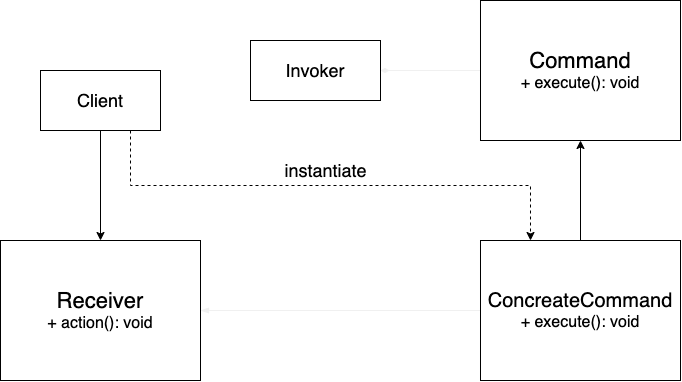

The diagram above was exported from draw.io. Its source (the exported page's mxGraphModel, read from the mxfile embedded in the PNG):
<mxGraphModel dx="1040" dy="866" grid="1" gridSize="10" guides="1" tooltips="1" connect="1" arrows="1" fold="1" page="1" pageScale="1" pageWidth="850" pageHeight="1100" math="0" shadow="0">
  <root>
    <mxCell id="0" />
    <mxCell id="1" parent="0" />
    <mxCell id="24" style="edgeStyle=orthogonalEdgeStyle;rounded=0;orthogonalLoop=1;jettySize=auto;html=1;exitX=0;exitY=0.5;exitDx=0;exitDy=0;entryX=1;entryY=0.5;entryDx=0;entryDy=0;strokeColor=#f0f0f0;endArrow=diamondThin;endFill=1;strokeWidth=1;" edge="1" parent="1" source="7" target="22">
      <mxGeometry relative="1" as="geometry" />
    </mxCell>
    <mxCell id="7" value="&lt;span style=&quot;font-size: 22px&quot;&gt;Command&lt;br&gt;&lt;/span&gt;&lt;font style=&quot;font-size: 16px&quot;&gt;+ execute(): void&lt;/font&gt;" style="rounded=0;whiteSpace=wrap;html=1;" parent="1" vertex="1">
      <mxGeometry x="520" y="250" width="200" height="140" as="geometry" />
    </mxCell>
    <mxCell id="18" style="edgeStyle=orthogonalEdgeStyle;rounded=0;orthogonalLoop=1;jettySize=auto;html=1;exitX=0.5;exitY=0;exitDx=0;exitDy=0;strokeWidth=1;" edge="1" parent="1" source="10" target="7">
      <mxGeometry relative="1" as="geometry" />
    </mxCell>
    <mxCell id="25" style="edgeStyle=orthogonalEdgeStyle;rounded=0;orthogonalLoop=1;jettySize=auto;html=1;exitX=0;exitY=0.5;exitDx=0;exitDy=0;entryX=1;entryY=0.5;entryDx=0;entryDy=0;endArrow=blockThin;endFill=1;strokeColor=#f0f0f0;strokeWidth=1;" edge="1" parent="1" source="10" target="16">
      <mxGeometry relative="1" as="geometry" />
    </mxCell>
    <mxCell id="10" value="&lt;font style=&quot;font-size: 20px&quot;&gt;ConcreateCommand&lt;/font&gt;&lt;br&gt;&lt;font style=&quot;font-size: 16px&quot;&gt;+ execute(): void&lt;/font&gt;" style="rounded=0;whiteSpace=wrap;html=1;" parent="1" vertex="1">
      <mxGeometry x="520" y="490" width="200" height="140" as="geometry" />
    </mxCell>
    <mxCell id="19" style="edgeStyle=orthogonalEdgeStyle;rounded=0;orthogonalLoop=1;jettySize=auto;html=1;exitX=0.75;exitY=1;exitDx=0;exitDy=0;entryX=0.25;entryY=0;entryDx=0;entryDy=0;dashed=1;" edge="1" parent="1" source="14" target="10">
      <mxGeometry relative="1" as="geometry" />
    </mxCell>
    <mxCell id="14" value="&lt;font style=&quot;font-size: 18px&quot;&gt;Client&lt;/font&gt;" style="rounded=0;whiteSpace=wrap;html=1;" vertex="1" parent="1">
      <mxGeometry x="80" y="320" width="120" height="60" as="geometry" />
    </mxCell>
    <mxCell id="15" value="" style="endArrow=classic;html=1;exitX=0.5;exitY=1;exitDx=0;exitDy=0;entryX=0.5;entryY=0;entryDx=0;entryDy=0;" edge="1" parent="1" source="14" target="16">
      <mxGeometry width="50" height="50" relative="1" as="geometry">
        <mxPoint x="310" y="620" as="sourcePoint" />
        <mxPoint x="140" y="490" as="targetPoint" />
      </mxGeometry>
    </mxCell>
    <mxCell id="16" value="&lt;span style=&quot;font-size: 22px&quot;&gt;Receiver&lt;br&gt;&lt;/span&gt;&lt;font style=&quot;font-size: 16px&quot;&gt;+ action(): void&lt;/font&gt;" style="rounded=0;whiteSpace=wrap;html=1;" vertex="1" parent="1">
      <mxGeometry x="40" y="490" width="200" height="140" as="geometry" />
    </mxCell>
    <mxCell id="21" value="&lt;font style=&quot;font-size: 18px&quot;&gt;instantiate&lt;br&gt;&lt;/font&gt;" style="text;html=1;align=center;verticalAlign=middle;resizable=0;points=[];autosize=1;" vertex="1" parent="1">
      <mxGeometry x="315" y="410" width="100" height="20" as="geometry" />
    </mxCell>
    <mxCell id="22" value="&lt;font style=&quot;font-size: 18px&quot;&gt;Invoker&lt;br&gt;&lt;/font&gt;" style="rounded=0;whiteSpace=wrap;html=1;" vertex="1" parent="1">
      <mxGeometry x="290" y="290" width="130" height="60" as="geometry" />
    </mxCell>
  </root>
</mxGraphModel>